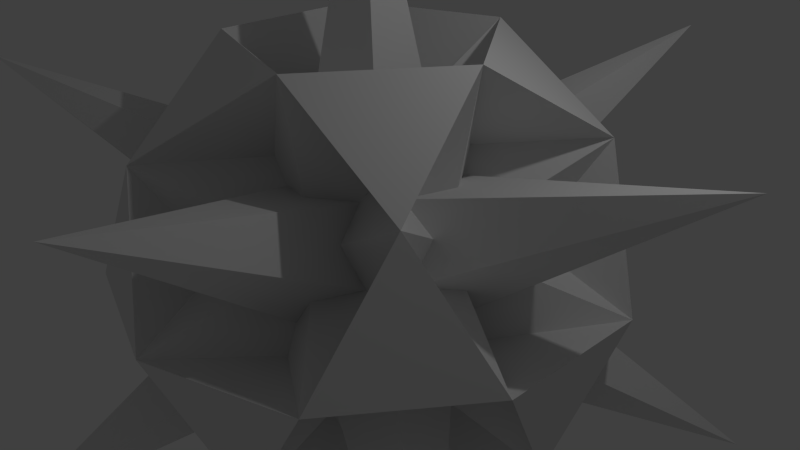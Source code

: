 # Source: SomeSpikeThing.blend  (saved by Blender 2.74.0; exported with 4.5.12 LTS)
import bpy
from mathutils import Matrix  # noqa: F401  (used for matrix-valued properties, if any)

bpy.ops.wm.read_factory_settings(use_empty=True)
scene = bpy.context.scene
scene.name = 'Scene'

# ---- collections
col_collection_1 = bpy.data.collections.new('Collection 1'); scene.collection.children.link(col_collection_1)

# ---- world
world_world = bpy.data.worlds.new('World'); scene.world = world_world
world_world.color = (0.05088, 0.05088, 0.05088)
world_world.use_sun_shadow = False
world_world.sun_shadow_jitter_overblur = 0.0
world_world.cycles.sampling_method = 'MANUAL'
world_world.cycles.sample_map_resolution = 256

# ---- cameras
cam_camera = bpy.data.cameras.new('Camera')
cam_camera.clip_end = 100.0
cam_camera.lens = 35.0
cam_camera.sensor_width = 32.0
cam_camera.sensor_height = 18.0
cam_camera.ortho_scale = 7.314
cam_camera.dof.focus_distance = 0.0
cam_camera.dof.aperture_fstop = 128.0

# ---- lights
light_lamp = bpy.data.lights.new('Lamp', 'POINT')
light_lamp.transmission_factor = 0.0
light_lamp.cutoff_distance = 30.0
light_lamp.energy = 100.0
light_lamp.shadow_buffer_clip_start = 1.001
light_lamp.shadow_soft_size = 0.1
light_lamp.shadow_maximum_resolution = 0.006
light_lamp.use_absolute_resolution = True
light_lamp.cycles.use_multiple_importance_sampling = False

# ---- meshes
me_icosphere = bpy.data.meshes.new('Icosphere')
me_icosphere.from_pydata([(3.075e-05, -1.451e-06, 21.58), (-15.62, 11.35, 9.652), (5.966, 18.36, 9.653), (19.31, -1.544e-05, 9.654), (5.966, -18.36, 9.652), (-15.62, -11.35, 9.652), (-5.966, 18.36, -9.652), (15.62, 11.35, -9.652), (15.62, -11.35, -9.652), (-5.966, -18.36, -9.652), (-19.31, 2.326e-05, -9.654), (-4.003e-05, -2.571e-05, -21.58), (-2.177, -6.707, -11.41), (5.704, -4.143, -11.41), (3.526, -10.85, -7.053), (11.41, 1.166e-05, -7.053), (5.704, 4.143, -11.41), (-7.054, -8.989e-06, -11.41), (-9.232, -6.706, -7.054), (-2.177, 6.707, -11.41), (-9.232, 6.706, -7.054), (3.526, 10.85, -7.053), (12.76, -4.141, 0.0005927), (12.76, 4.141, 0.0005778), (3.022e-05, -13.41, -2.119e-05), (7.884, -10.85, -0.0001343), (-12.76, -4.141, -0.0005787), (-7.884, -10.85, 0.0001274), (-7.884, 10.85, 0.0001333), (-12.76, 4.141, -0.0005679), (7.884, 10.85, -0.0001161), (5.514e-06, 13.41, 6.924e-06), (9.232, -6.706, 7.054), (-3.526, -10.85, 7.053), (-11.41, -2.845e-06, 7.053), (-3.526, 10.85, 7.053), (9.232, 6.706, 7.054), (2.177, -6.707, 11.41), (7.054, -2.524e-05, 11.41), (-5.704, -4.143, 11.41), (-5.704, 4.143, 11.41), (2.177, 6.707, 11.41)], [], [(0, 12, 13), (1, 15, 13), (0, 17, 12), (0, 19, 17), (0, 16, 19), (1, 22, 15), (2, 24, 14), (3, 26, 18), (4, 28, 20), (5, 30, 21), (1, 25, 22), (2, 27, 24), (3, 29, 26), (4, 31, 28), (5, 23, 30), (6, 37, 32), (7, 39, 33), (8, 40, 34), (9, 41, 35), (10, 38, 36), (38, 11, 41), (38, 36, 41), (36, 41, 9), (41, 11, 40), (41, 35, 40), (35, 40, 8), (40, 11, 39), (40, 34, 39), (34, 39, 7), (39, 11, 37), (39, 33, 37), (33, 37, 6), (37, 11, 38), (37, 32, 38), (32, 38, 10), (23, 10, 36), (23, 30, 36), (30, 36, 9), (31, 9, 35), (31, 28, 35), (28, 35, 8), (29, 8, 34), (29, 34, 26), (26, 34, 7), (27, 7, 33), (27, 24, 33), (24, 33, 6), (25, 6, 32), (25, 22, 32), (22, 32, 10), (30, 9, 31), (30, 21, 31), (21, 31, 4), (28, 8, 29), (28, 29, 20), (20, 29, 3), (26, 7, 27), (26, 18, 27), (18, 27, 2), (24, 6, 25), (24, 14, 25), (14, 25, 1), (22, 10, 23), (22, 15, 23), (15, 23, 5), (16, 5, 21), (16, 19, 21), (19, 21, 4), (19, 4, 20), (19, 17, 20), (17, 20, 3), (17, 3, 18), (17, 12, 18), (12, 18, 2), (15, 5, 16), (15, 13, 16), (13, 16, 0), (12, 2, 14), (12, 13, 14), (13, 14, 1)])
me_icosphere.use_remesh_preserve_volume = False
me_icosphere.use_remesh_preserve_attributes = False
me_icosphere.use_mirror_vertex_groups = False
me_icosphere.update()

# ---- objects
ob_icosphere = bpy.data.objects.new('Icosphere', me_icosphere)
ob_lamp = bpy.data.objects.new('Lamp', light_lamp)
ob_camera = bpy.data.objects.new('Camera', cam_camera)

# ---- transforms, parenting, visibility, modifiers, constraints
ob_icosphere.location = (0.0, 0.0, 0.0)
ob_icosphere.scale = (0.25, 0.25, 0.25)
ob_icosphere.lineart.crease_threshold = 0.0
ob_lamp.location = (4.076, 1.005, 5.904)
ob_lamp.rotation_euler = (0.6503, 0.05522, 1.866)
ob_lamp.lock_rotations_4d = False
ob_lamp.empty_display_type = 'ARROWS'
ob_lamp.color = (0.0, 0.0, 0.0, 0.0)
ob_lamp.lineart.crease_threshold = 0.0
ob_camera.location = (7.481, -6.508, 5.344)
ob_camera.rotation_euler = (1.109, 0.01082, 0.8149)
ob_camera.lock_rotations_4d = False
ob_camera.empty_display_type = 'ARROWS'
ob_camera.color = (0.0, 0.0, 0.0, 0.0)
ob_camera.display_type = 'WIRE'
ob_camera.lineart.crease_threshold = 0.0

# ---- collection membership
col_collection_1.objects.link(ob_icosphere)
col_collection_1.objects.link(ob_lamp)
col_collection_1.objects.link(ob_camera)

# ---- scene / render settings (as saved in the file)
scene.camera = ob_camera
scene.frame_start = 1; scene.frame_end = 250; scene.frame_set(1)
scene.render.engine = 'BLENDER_EEVEE_NEXT'
scene.render.resolution_percentage = 50
scene.render.dither_intensity = 0.0
scene.cycles.use_denoising = False
scene.cycles.samples = 10
scene.cycles.sampling_pattern = 'TABULATED_SOBOL'
scene.cycles.light_sampling_threshold = 0.0
scene.cycles.use_adaptive_sampling = False
scene.cycles.use_light_tree = False
scene.cycles.blur_glossy = 0.0
scene.cycles.pixel_filter_type = 'GAUSSIAN'
scene.cycles.sample_clamp_indirect = 0.0
scene.view_settings.view_transform = 'Standard'
bpy.context.view_layer.update()
